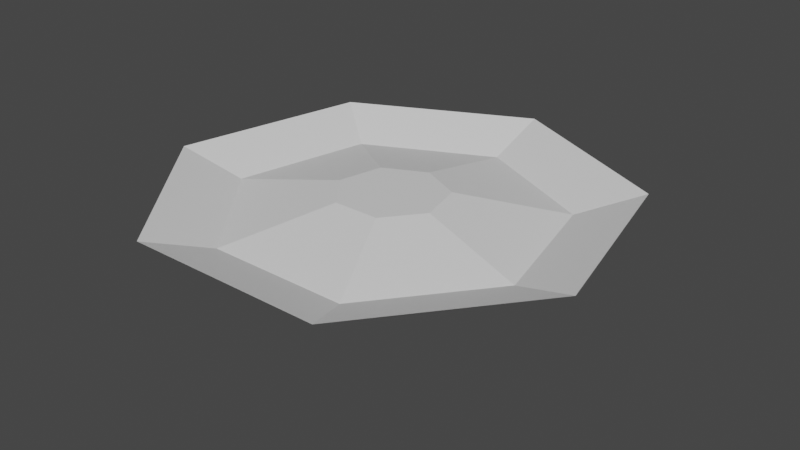 # Source: basket.blend  (saved by Blender 2.91.10; exported with 4.5.12 LTS)
import bpy
from mathutils import Matrix  # noqa: F401  (used for matrix-valued properties, if any)

bpy.ops.wm.read_factory_settings(use_empty=True)
scene = bpy.context.scene
scene.name = 'Scene'

# ---- collections
col_collection = bpy.data.collections.new('Collection'); scene.collection.children.link(col_collection)

# ---- materials (node trees are filled in below, after node groups)
mat_material_001 = bpy.data.materials.new('Material.001')
mat_material_001.use_transparent_shadow = False
mat_material_002 = bpy.data.materials.new('Material.002')
mat_material_002.use_transparent_shadow = False

# ---- material node trees
mat_material_001.use_nodes = True; mat_material_001.node_tree.nodes.clear()
_N = mat_material_001.node_tree.nodes; _L = mat_material_001.node_tree.links
n0 = _N.new('ShaderNodeBsdfPrincipled'); n0.name = 'Principled BSDF'; n0.location = (10, 300)
n0.distribution = 'GGX'
n0.subsurface_method = 'BURLEY'
n0.inputs[3].default_value = 1.45
n0.inputs[27].default_value = (0.0, 0.0, 0.0, 1.0)
n0.inputs[28].default_value = 1.0
n1 = _N.new('ShaderNodeOutputMaterial'); n1.name = 'Material Output'; n1.location = (300, 300)
_L.new(n0.outputs[0], n1.inputs[0])
n1.is_active_output = True
mat_material_002.use_nodes = True; mat_material_002.node_tree.nodes.clear()
_N = mat_material_002.node_tree.nodes; _L = mat_material_002.node_tree.links
n0 = _N.new('ShaderNodeBsdfPrincipled'); n0.name = 'Principled BSDF'; n0.location = (10, 300)
n0.distribution = 'GGX'
n0.subsurface_method = 'BURLEY'
n0.inputs[3].default_value = 1.45
n0.inputs[27].default_value = (0.0, 0.0, 0.0, 1.0)
n0.inputs[28].default_value = 1.0
n1 = _N.new('ShaderNodeOutputMaterial'); n1.name = 'Material Output'; n1.location = (300, 300)
_L.new(n0.outputs[0], n1.inputs[0])
n1.is_active_output = True

# ---- world
world_world = bpy.data.worlds.new('World'); scene.world = world_world
world_world.use_nodes = True; world_world.node_tree.nodes.clear()
_N = world_world.node_tree.nodes; _L = world_world.node_tree.links
n0 = _N.new('ShaderNodeOutputWorld'); n0.name = 'World Output'; n0.location = (300, 300)
n1 = _N.new('ShaderNodeBackground'); n1.name = 'Background'; n1.location = (10, 300)
n1.inputs[0].default_value = (0.05088, 0.05088, 0.05088, 1.0)
_L.new(n1.outputs[0], n0.inputs[0])
n0.is_active_output = True
world_world.color = (0.05088, 0.05088, 0.05088)
world_world.use_sun_shadow = False
world_world.sun_shadow_jitter_overblur = 0.0

# ---- meshes
me_cylinder = bpy.data.meshes.new('Cylinder')
me_cylinder.from_pydata([(0.0, 1.0, -1.0), (9.121e-08, 1.685, -0.4356), (0.7818, 0.6235, -1.0), (1.317, 1.05, -0.4356), (0.9749, -0.2225, -1.0), (1.643, -0.3749, -0.4356), (0.4339, -0.901, -1.0), (0.731, -1.518, -0.4356), (-0.4339, -0.901, -1.0), (-0.731, -1.518, -0.4356), (-0.9749, -0.2225, -1.0), (-1.643, -0.3749, -0.4356), (-0.7818, 0.6235, -1.0), (-1.317, 1.05, -0.4356), (1.847, 1.473, -0.2149), (4.64e-08, 2.362, -0.2149), (2.303, -0.5256, -0.2149), (1.025, -2.128, -0.2149), (-1.025, -2.128, -0.2149), (-2.303, -0.5256, -0.2149), (-1.847, 1.473, -0.2149), (3.01e-08, 0.556, -0.2152), (0.4347, 0.3467, -0.2152), (0.5421, -0.1237, -0.2152), (0.2412, -0.5009, -0.2152), (-0.2412, -0.5009, -0.2152), (-0.5421, -0.1237, -0.2152), (-0.4347, 0.3467, -0.2152)], [], [(0, 15, 14, 2), (2, 14, 16, 4), (4, 16, 17, 6), (6, 17, 18, 8), (8, 18, 19, 10), (9, 7, 24, 25), (10, 19, 20, 12), (12, 20, 15, 0), (0, 2, 4, 6, 8, 10, 12), (1, 3, 14, 15), (3, 5, 16, 14), (5, 7, 17, 16), (7, 9, 18, 17), (9, 11, 19, 18), (11, 13, 20, 19), (13, 1, 15, 20), (22, 21, 27, 26, 25, 24, 23), (5, 3, 22, 23), (1, 13, 27, 21), (11, 9, 25, 26), (7, 5, 23, 24), (3, 1, 21, 22), (13, 11, 26, 27)])
me_cylinder.polygons.foreach_set('material_index', [0, 0, 0, 0, 0, 1, 0, 0, 0, 0, 0, 0, 0, 0, 0, 0, 1, 1, 1, 1, 1, 1, 1])
_uv = me_cylinder.uv_layers.new(name='UVMap')
_uv.uv.foreach_set('vector', [1.0, 0.5, 1.0, 1.0, 0.8571, 1.0, 0.8571, 0.5, 0.8571, 0.5, 0.8571, 1.0, 0.7143, 1.0, 0.7143, 0.5, 0.7143, 0.5, 0.7143, 1.0, 0.5714, 1.0, 0.5714, 0.5, 0.5714, 0.5, 0.5714, 1.0, 0.4286, 1.0, 0.4286, 0.5, 0.4286, 0.5, 0.4286, 1.0, 0.2857, 1.0, 0.2857, 0.5, 0.1757, 0.09577, 0.3243, 0.09577, 0.3243, 0.09577, 0.1757, 0.09577, 0.2857, 0.5, 0.2857, 1.0, 0.1429, 1.0, 0.1429, 0.5, 0.1429, 0.5, 0.1429, 1.0, 2.98e-08, 1.0, 2.98e-08, 0.5, 0.75, 0.49, 0.9376, 0.3996, 0.984, 0.1966, 0.8541, 0.03377, 0.6459, 0.03377, 0.516, 0.1966, 0.5624, 0.3996, 0.25, 0.4212, 0.3838, 0.3567, 0.4376, 0.3996, 0.25, 0.49, 0.3838, 0.3567, 0.4169, 0.2119, 0.484, 0.1966, 0.4376, 0.3996, 0.4169, 0.2119, 0.3243, 0.09577, 0.3541, 0.03377, 0.484, 0.1966, 0.3243, 0.09577, 0.1757, 0.09577, 0.1459, 0.03377, 0.3541, 0.03377, 0.1757, 0.09577, 0.08311, 0.2119, 0.01602, 0.1966, 0.1459, 0.03377, 0.08311, 0.2119, 0.1162, 0.3567, 0.06236, 0.3996, 0.01602, 0.1966, 0.1162, 0.3567, 0.25, 0.4212, 0.25, 0.49, 0.06236, 0.3996, 0.3838, 0.3567, 0.25, 0.4212, 0.1162, 0.3567, 0.08311, 0.2119, 0.1757, 0.09577, 0.3243, 0.09577, 0.4169, 0.2119, 0.4169, 0.2119, 0.3838, 0.3567, 0.3838, 0.3567, 0.4169, 0.2119, 0.25, 0.4212, 0.1162, 0.3567, 0.1162, 0.3567, 0.25, 0.4212, 0.08311, 0.2119, 0.1757, 0.09577, 0.1757, 0.09577, 0.08311, 0.2119, 0.3243, 0.09577, 0.4169, 0.2119, 0.4169, 0.2119, 0.3243, 0.09577, 0.3838, 0.3567, 0.25, 0.4212, 0.25, 0.4212, 0.3838, 0.3567, 0.1162, 0.3567, 0.08311, 0.2119, 0.08311, 0.2119, 0.1162, 0.3567])
me_cylinder.materials.append(mat_material_001)
me_cylinder.materials.append(mat_material_002)
me_cylinder.use_remesh_fix_poles = True
me_cylinder.use_remesh_preserve_attributes = False
me_cylinder.use_mirror_vertex_groups = False
me_cylinder.update()

# ---- objects
ob_cylinder = bpy.data.objects.new('Cylinder', me_cylinder)

# ---- transforms, parenting, visibility, modifiers, constraints
ob_cylinder.location = (0.0, 0.0, 0.0)
ob_cylinder.lineart.crease_threshold = 0.0

# ---- collection membership
col_collection.objects.link(ob_cylinder)

# ---- scene / render settings (as saved in the file)
scene.frame_start = 1; scene.frame_end = 250; scene.frame_set(1)
scene.render.engine = 'BLENDER_EEVEE_NEXT'
scene.cycles.use_denoising = False
scene.cycles.samples = 128
scene.cycles.sampling_pattern = 'TABULATED_SOBOL'
scene.cycles.use_adaptive_sampling = False
scene.cycles.use_light_tree = False
scene.view_settings.view_transform = 'Filmic'
bpy.context.view_layer.update()

# ---- added for rendering (the .blend has no active camera and no usable light): camera, sun
cam_auto = bpy.data.cameras.new('AutoCamera')
cam_auto.lens = 50.0
cam_auto.sensor_width = 36.0
cam_auto.clip_end = 1000.0
ob_auto_camera = bpy.data.objects.new('AutoCamera', cam_auto)
scene.collection.objects.link(ob_auto_camera)
ob_auto_camera.location = (5.99582, -7.07802, 4.18922)
ob_auto_camera.rotation_euler = (1.09748, -7.21219e-08, 0.694738)
scene.camera = ob_auto_camera
light_auto_sun = bpy.data.lights.new('AutoSun', 'SUN')
light_auto_sun.energy = 3.0
light_auto_sun.angle = 0.0523599
ob_auto_sun = bpy.data.objects.new('AutoSun', light_auto_sun)
scene.collection.objects.link(ob_auto_sun)
ob_auto_sun.rotation_euler = (0.872665, 0.174533, 0.523599)
bpy.context.view_layer.update()
